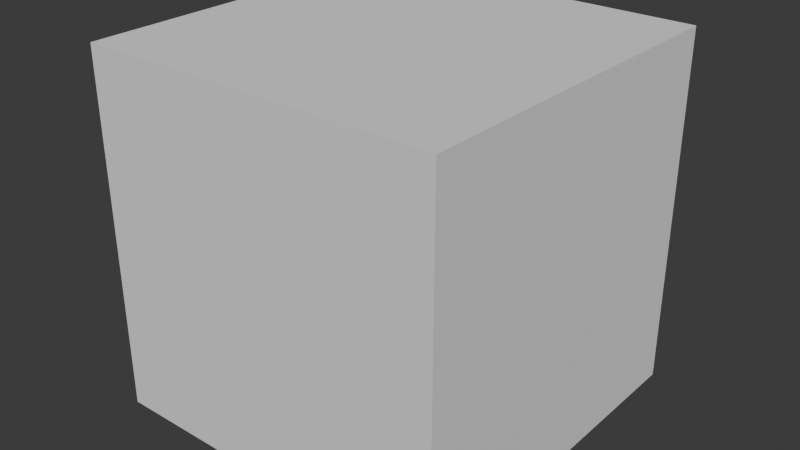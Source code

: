 # Source: shaders.blend  (saved by Blender 4.3.34; exported with 4.5.12 LTS)
import bpy
from mathutils import Matrix  # noqa: F401  (used for matrix-valued properties, if any)

bpy.ops.wm.read_factory_settings(use_empty=True)
scene = bpy.context.scene
scene.name = 'Scene'

# ---- collections
col_collection = bpy.data.collections.new('Collection'); scene.collection.children.link(col_collection)

# ---- node groups
ng_brv_wheel = bpy.data.node_groups.new('brv_wheel', 'GeometryNodeTree')
_s = ng_brv_wheel.interface.new_socket(name='Geometry', in_out='OUTPUT', socket_type='NodeSocketGeometry')
_s = ng_brv_wheel.interface.new_socket(name='Geometry', in_out='INPUT', socket_type='NodeSocketGeometry')
ng_brv_wheel.is_modifier = True
_N = ng_brv_wheel.nodes; _L = ng_brv_wheel.links
n0 = _N.new('NodeGroupInput'); n0.name = 'Group Input.001'; n0.location = (-1133, 320)
n1 = _N.new('NodeGroupOutput'); n1.name = 'Group Output.001'; n1.location = (1603, 463)
n2 = _N.new('GeometryNodeInputPosition'); n2.name = 'Position'; n2.location = (-912, -13)
n3 = _N.new('GeometryNodeInputNamedAttribute'); n3.name = 'Named Attribute'; n3.location = (-1030, 146)
n3.data_type = 'FLOAT_COLOR'
n3.inputs[0].default_value = 'Color'
n4 = _N.new('GeometryNodeCaptureAttribute'); n4.name = 'Capture Attribute'; n4.location = (-856, 189)
n4.capture_items.clear()
n5 = _N.new('ShaderNodeSeparateXYZ'); n5.name = 'Separate XYZ'; n5.location = (-687, 191)
n6 = _N.new('ShaderNodeMath'); n6.name = 'Math'; n6.location = (-275, 155)
n6.operation = 'MULTIPLY'
n7 = _N.new('ShaderNodeVectorMath'); n7.name = 'Vector Math'; n7.location = (-735, -43)
n7.operation = 'MULTIPLY'
n7.inputs[1].default_value = (0.0, 1.0, 1.0)
n8 = _N.new('ShaderNodeVectorMath'); n8.name = 'Vector Math.001'; n8.location = (-534, 18)
n8.operation = 'NORMALIZE'
n9 = _N.new('ShaderNodeMath'); n9.name = 'Math.001'; n9.location = (-521, -104)
n9.operation = 'MULTIPLY'
n9.inputs[1].default_value = 2.0
n10 = _N.new('ShaderNodeClamp'); n10.name = 'Clamp'; n10.location = (-333, -111)
n11 = _N.new('ShaderNodeMath'); n11.name = 'Math.002'; n11.location = (-505, -284)
n11.inputs[1].default_value = 1.0
n12 = _N.new('ShaderNodeMath'); n12.name = 'Math.003'; n12.location = (-328, -282)
n12.operation = 'MULTIPLY'
n13 = _N.new('ShaderNodeMix'); n13.name = 'Mix'; n13.location = (-88, -281)
n14 = _N.new('ShaderNodeMath'); n14.name = 'Math.004'; n14.location = (96, -74)
n14.operation = 'MULTIPLY'
n15 = _N.new('ShaderNodeVectorMath'); n15.name = 'Vector Math.002'; n15.location = (308, 74)
n15.operation = 'MULTIPLY'
n16 = _N.new('ShaderNodeSeparateXYZ'); n16.name = 'Separate XYZ.001'; n16.location = (492, 90)
n17 = _N.new('ShaderNodeCombineXYZ'); n17.name = 'Combine XYZ'; n17.location = (743, 203)
n18 = _N.new('GeometryNodeSetPosition'); n18.name = 'Set Position'; n18.location = (1177, 452)
n19 = _N.new('ShaderNodeVectorMath'); n19.name = 'Vector Math.003'; n19.location = (933, 272)
n20 = _N.new('ShaderNodeValue'); n20.name = 'wheelwidth'; n20.location = (-1124, -53)
n20.label = 'Wheel Width'
n20.outputs[0].default_value = 0.0
n21 = _N.new('ShaderNodeValue'); n21.name = 'rim'; n21.location = (-481, -527)
n21.label = 'Rim Diameter'
n21.outputs[0].default_value = 0.0
n22 = _N.new('ShaderNodeValue'); n22.name = 'wheelradius'; n22.location = (-708, -474)
n22.label = 'Wheel Radius'
n22.outputs[0].default_value = 0.0
_L.new(n3.outputs[0], n4.inputs[1])
_L.new(n0.outputs[0], n4.inputs[0])
_L.new(n4.outputs[1], n5.inputs[0])
_L.new(n7.outputs[0], n8.inputs[0])
_L.new(n2.outputs[0], n7.inputs[0])
_L.new(n5.outputs[0], n6.inputs[0])
_L.new(n5.outputs[1], n9.inputs[0])
_L.new(n9.outputs[0], n10.inputs[0])
_L.new(n5.outputs[1], n11.inputs[0])
_L.new(n11.outputs[0], n12.inputs[0])
_L.new(n12.outputs[0], n13.inputs[0])
_L.new(n10.outputs[0], n14.inputs[0])
_L.new(n13.outputs[0], n14.inputs[1])
_L.new(n8.outputs[0], n15.inputs[0])
_L.new(n14.outputs[0], n15.inputs[1])
_L.new(n15.outputs[0], n16.inputs[0])
_L.new(n16.outputs[1], n17.inputs[1])
_L.new(n16.outputs[2], n17.inputs[2])
_L.new(n18.outputs[0], n1.inputs[0])
_L.new(n4.outputs[0], n18.inputs[0])
_L.new(n6.outputs[0], n17.inputs[0])
_L.new(n17.outputs[0], n19.inputs[1])
_L.new(n2.outputs[0], n19.inputs[0])
_L.new(n19.outputs[0], n18.inputs[2])
_L.new(n20.outputs[0], n6.inputs[1])
_L.new(n22.outputs[0], n13.inputs[3])
_L.new(n21.outputs[0], n13.inputs[2])
n1.is_active_output = True

# ---- world
world_world = bpy.data.worlds.new('World'); scene.world = world_world
world_world.use_nodes = True; world_world.node_tree.nodes.clear()
_N = world_world.node_tree.nodes; _L = world_world.node_tree.links
n0 = _N.new('ShaderNodeOutputWorld'); n0.name = 'World Output'; n0.location = (300, 300)
n1 = _N.new('ShaderNodeBackground'); n1.name = 'Background'; n1.location = (10, 300)
n1.inputs[0].default_value = (0.05088, 0.05088, 0.05088, 1.0)
_L.new(n1.outputs[0], n0.inputs[0])
n0.is_active_output = True
world_world.color = (0.05088, 0.05088, 0.05088)
world_world.sun_shadow_jitter_overblur = 0.0

# ---- meshes
me_cube = bpy.data.meshes.new('Cube')
me_cube.from_pydata([(-1.0, -1.0, -1.0), (-1.0, -1.0, 1.0), (-1.0, 1.0, -1.0), (-1.0, 1.0, 1.0), (1.0, -1.0, -1.0), (1.0, -1.0, 1.0), (1.0, 1.0, -1.0), (1.0, 1.0, 1.0)], [], [(0, 1, 3, 2), (2, 3, 7, 6), (6, 7, 5, 4), (4, 5, 1, 0), (2, 6, 4, 0), (7, 3, 1, 5)])
_uv = me_cube.uv_layers.new(name='UVMap')
_uv.uv.foreach_set('vector', [0.375, 0.0, 0.625, 0.0, 0.625, 0.25, 0.375, 0.25, 0.375, 0.25, 0.625, 0.25, 0.625, 0.5, 0.375, 0.5, 0.375, 0.5, 0.625, 0.5, 0.625, 0.75, 0.375, 0.75, 0.375, 0.75, 0.625, 0.75, 0.625, 1.0, 0.375, 1.0, 0.125, 0.5, 0.375, 0.5, 0.375, 0.75, 0.125, 0.75, 0.625, 0.5, 0.875, 0.5, 0.875, 0.75, 0.625, 0.75])
me_cube.update()

# ---- objects
ob_cube = bpy.data.objects.new('Cube', me_cube)

# ---- transforms, parenting, visibility, modifiers, constraints
ob_cube.location = (0.0, 0.0, 0.0)
_m = ob_cube.modifiers.new('GeometryNodes', 'NODES')
_m.node_group = ng_brv_wheel

# ---- collection membership
col_collection.objects.link(ob_cube)

# ---- scene / render settings (as saved in the file)
scene.frame_start = 1; scene.frame_end = 250; scene.frame_set(1)
scene.render.engine = 'BLENDER_EEVEE_NEXT'
bpy.context.view_layer.update()

# ---- added for rendering (the .blend has no active camera and no usable light): camera, sun
cam_auto = bpy.data.cameras.new('AutoCamera')
cam_auto.lens = 50.0
cam_auto.sensor_width = 36.0
cam_auto.clip_end = 1000.0
ob_auto_camera = bpy.data.objects.new('AutoCamera', cam_auto)
scene.collection.objects.link(ob_auto_camera)
ob_auto_camera.location = (3.20507, -3.84609, 2.56406)
ob_auto_camera.rotation_euler = (1.09748, -7.21219e-08, 0.694738)
scene.camera = ob_auto_camera
light_auto_sun = bpy.data.lights.new('AutoSun', 'SUN')
light_auto_sun.energy = 3.0
light_auto_sun.angle = 0.0523599
ob_auto_sun = bpy.data.objects.new('AutoSun', light_auto_sun)
scene.collection.objects.link(ob_auto_sun)
ob_auto_sun.rotation_euler = (0.872665, 0.174533, 0.523599)
bpy.context.view_layer.update()
